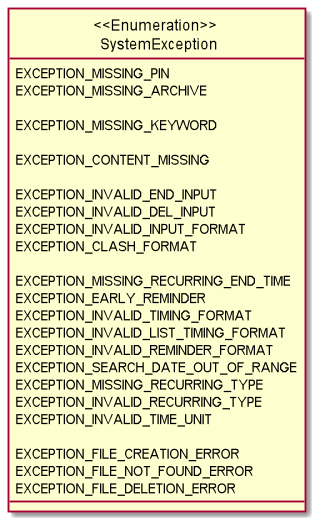

The diagram above was rendered by PlantUML. Its source (embedded in the PNG):
@startuml

hide circle
skinparam classAttributeIconSize 0

enum "<<Enumeration>> \n SystemException" {
EXCEPTION_MISSING_PIN
EXCEPTION_MISSING_ARCHIVE

EXCEPTION_MISSING_KEYWORD

EXCEPTION_CONTENT_MISSING

EXCEPTION_INVALID_END_INPUT
EXCEPTION_INVALID_DEL_INPUT
EXCEPTION_INVALID_INPUT_FORMAT
EXCEPTION_CLASH_FORMAT

EXCEPTION_MISSING_RECURRING_END_TIME
EXCEPTION_EARLY_REMINDER
EXCEPTION_INVALID_TIMING_FORMAT
EXCEPTION_INVALID_LIST_TIMING_FORMAT
EXCEPTION_INVALID_REMINDER_FORMAT
EXCEPTION_SEARCH_DATE_OUT_OF_RANGE
EXCEPTION_MISSING_RECURRING_TYPE
EXCEPTION_INVALID_RECURRING_TYPE
EXCEPTION_INVALID_TIME_UNIT

EXCEPTION_FILE_CREATION_ERROR
EXCEPTION_FILE_NOT_FOUND_ERROR
EXCEPTION_FILE_DELETION_ERROR

}

@enduml